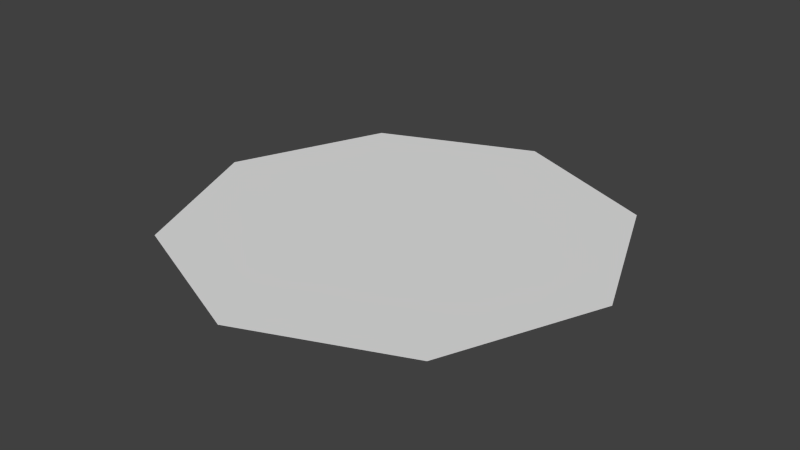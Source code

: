 # Source: Bubbles.blend  (saved by Blender 2.76.0; exported with 4.5.12 LTS)
import bpy
from mathutils import Matrix  # noqa: F401  (used for matrix-valued properties, if any)

bpy.ops.wm.read_factory_settings(use_empty=True)
scene = bpy.context.scene
scene.name = 'Scene'

# ---- collections
col_collection_1 = bpy.data.collections.new('Collection 1'); scene.collection.children.link(col_collection_1)

# ---- world
world_world = bpy.data.worlds.new('World'); scene.world = world_world
world_world.color = (0.05088, 0.05088, 0.05088)
world_world.use_sun_shadow = False
world_world.sun_shadow_jitter_overblur = 0.0
world_world.cycles.sampling_method = 'MANUAL'
world_world.cycles.sample_map_resolution = 256

# ---- meshes
me_circle_002 = bpy.data.meshes.new('Circle.002')
me_circle_002.from_pydata([(3.311e-07, 4.835, -0.1519), (2.939e-07, 4.835, -0.3989), (2.558e-07, 4.835, -0.7102), (2.189e-07, 4.835, -1.012), (1.848e-07, 4.835, -1.291), (1.603e-07, 4.835, -1.511), (1.427e-07, 4.835, -1.704), (1.228e-07, 4.835, -1.843), (3.576e-07, 4.835, -1.432e-06), (-0.1074, 4.835, -0.1074), (-0.2821, 4.835, -0.2821), (-0.5022, 4.835, -0.5022), (-0.7152, 4.835, -0.7152), (-0.9126, 4.835, -0.9126), (-1.069, 4.835, -1.069), (-1.205, 4.835, -1.205), (-1.303, 4.835, -1.303), (-0.1519, 4.835, -5.198e-07), (-0.3989, 4.835, -4.458e-07), (-0.7102, 4.835, -3.613e-07), (-1.012, 4.835, -2.795e-07), (-1.291, 4.835, -2.038e-07), (-1.511, 4.835, -1.465e-07), (-1.704, 4.835, -1.002e-07), (-1.843, 4.835, -5.961e-08), (-0.1074, 4.835, 0.1074), (-0.2821, 4.835, 0.2821), (-0.5022, 4.835, 0.5022), (-0.7152, 4.835, 0.7152), (-0.9126, 4.835, 0.9126), (-1.069, 4.835, 1.069), (-1.205, 4.835, 1.205), (-1.303, 4.835, 1.303), (-2.767e-07, 4.835, 0.1519), (-1.512e-07, 4.835, 0.3989), (-1.787e-09, 4.835, 0.7102), (1.428e-07, 4.835, 1.012), (2.768e-07, 4.835, 1.291), (3.801e-07, 4.835, 1.511), (4.666e-07, 4.835, 1.704), (5.361e-07, 4.835, 1.843), (0.1074, 4.835, 0.1074), (0.2821, 4.835, 0.2821), (0.5022, 4.835, 0.5022), (0.7152, 4.835, 0.7152), (0.9126, 4.835, 0.9126), (1.069, 4.835, 1.069), (1.205, 4.835, 1.205), (1.303, 4.835, 1.303), (0.1519, 4.835, 4.727e-08), (0.3989, 4.835, -1.077e-07), (0.7102, 4.835, -2.942e-07), (1.012, 4.835, -4.748e-07), (1.291, 4.835, -6.42e-07), (1.511, 4.835, -7.716e-07), (1.704, 4.835, -8.811e-07), (1.843, 4.835, -9.671e-07), (0.1074, 4.835, -0.1074), (0.2821, 4.835, -0.2821), (0.5022, 4.835, -0.5022), (0.7152, 4.835, -0.7152), (0.9126, 4.835, -0.9126), (1.069, 4.835, -1.069), (1.205, 4.835, -1.205), (1.303, 4.835, -1.303)], [], [(0, 57, 58, 1), (1, 58, 59, 2), (2, 59, 60, 3), (3, 60, 61, 4), (4, 61, 62, 5), (5, 62, 63, 6), (6, 63, 64, 7), (0, 8, 57), (9, 0, 1, 10), (10, 1, 2, 11), (11, 2, 3, 12), (12, 3, 4, 13), (13, 4, 5, 14), (14, 5, 6, 15), (15, 6, 7, 16), (9, 8, 0), (17, 9, 10, 18), (18, 10, 11, 19), (19, 11, 12, 20), (20, 12, 13, 21), (21, 13, 14, 22), (22, 14, 15, 23), (23, 15, 16, 24), (17, 8, 9), (25, 17, 18, 26), (26, 18, 19, 27), (27, 19, 20, 28), (28, 20, 21, 29), (29, 21, 22, 30), (30, 22, 23, 31), (31, 23, 24, 32), (25, 8, 17), (33, 25, 26, 34), (34, 26, 27, 35), (35, 27, 28, 36), (36, 28, 29, 37), (37, 29, 30, 38), (38, 30, 31, 39), (39, 31, 32, 40), (33, 8, 25), (41, 33, 34, 42), (42, 34, 35, 43), (43, 35, 36, 44), (44, 36, 37, 45), (45, 37, 38, 46), (46, 38, 39, 47), (47, 39, 40, 48), (41, 8, 33), (49, 41, 42, 50), (50, 42, 43, 51), (51, 43, 44, 52), (52, 44, 45, 53), (53, 45, 46, 54), (54, 46, 47, 55), (55, 47, 48, 56), (49, 8, 41), (57, 49, 50, 58), (58, 50, 51, 59), (59, 51, 52, 60), (60, 52, 53, 61), (61, 53, 54, 62), (62, 54, 55, 63), (63, 55, 56, 64), (57, 8, 49)])
me_circle_002.polygons.foreach_set('use_smooth', [True] * 64)
_uv = me_circle_002.uv_layers.new(name='UVMap')
_uv.uv.foreach_set('vector', [0.05, 0.1242, 0.1242, 0.1242, 0.2449, 0.2449, 0.05, 0.2449, 0.05, 0.2449, 0.2449, 0.2449, 0.3969, 0.3969, 0.05, 0.3969, 0.05, 0.3969, 0.3969, 0.3969, 0.5441, 0.5441, 0.05, 0.5441, 0.05, 0.5441, 0.5441, 0.5441, 0.6804, 0.6804, 0.05, 0.6804, 0.05, 0.6804, 0.6804, 0.6804, 0.7881, 0.7881, 0.05, 0.7881, 0.05, 0.7881, 0.7881, 0.7881, 0.8823, 0.8823, 0.05, 0.8823, 0.05, 0.8823, 0.8823, 0.8823, 0.95, 0.95, 0.05, 0.95, 0.05, 0.1242, 0.05, 0.05, 0.1242, 0.1242, 0.05, 0.1242, 0.1242, 0.1242, 0.2449, 0.2449, 0.05, 0.2449, 0.05, 0.2449, 0.2449, 0.2449, 0.3969, 0.3969, 0.05, 0.3969, 0.05, 0.3969, 0.3969, 0.3969, 0.5441, 0.5441, 0.05, 0.5441, 0.05, 0.5441, 0.5441, 0.5441, 0.6804, 0.6804, 0.05, 0.6804, 0.05, 0.6804, 0.6804, 0.6804, 0.7881, 0.7881, 0.05, 0.7881, 0.05, 0.7881, 0.7881, 0.7881, 0.8823, 0.8823, 0.05, 0.8823, 0.05, 0.8823, 0.8823, 0.8823, 0.95, 0.95, 0.05, 0.95, 0.05, 0.1242, 0.05, 0.05, 0.1242, 0.1242, 0.05, 0.1242, 0.1242, 0.1242, 0.2449, 0.2449, 0.05, 0.2449, 0.05, 0.2449, 0.2449, 0.2449, 0.3969, 0.3969, 0.05, 0.3969, 0.05, 0.3969, 0.3969, 0.3969, 0.5441, 0.5441, 0.05, 0.5441, 0.05, 0.5441, 0.5441, 0.5441, 0.6804, 0.6804, 0.05, 0.6804, 0.05, 0.6804, 0.6804, 0.6804, 0.7881, 0.7881, 0.05, 0.7881, 0.05, 0.7881, 0.7881, 0.7881, 0.8823, 0.8823, 0.05, 0.8823, 0.05, 0.8823, 0.8823, 0.8823, 0.95, 0.95, 0.05, 0.95, 0.05, 0.1242, 0.05, 0.05, 0.1242, 0.1242, 0.05, 0.1242, 0.1242, 0.1242, 0.2449, 0.2449, 0.05, 0.2449, 0.05, 0.2449, 0.2449, 0.2449, 0.3969, 0.3969, 0.05, 0.3969, 0.05, 0.3969, 0.3969, 0.3969, 0.5441, 0.5441, 0.05, 0.5441, 0.05, 0.5441, 0.5441, 0.5441, 0.6804, 0.6804, 0.05, 0.6804, 0.05, 0.6804, 0.6804, 0.6804, 0.7881, 0.7881, 0.05, 0.7881, 0.05, 0.7881, 0.7881, 0.7881, 0.8823, 0.8823, 0.05, 0.8823, 0.05, 0.8823, 0.8823, 0.8823, 0.95, 0.95, 0.05, 0.95, 0.05, 0.1242, 0.05, 0.05, 0.1242, 0.1242, 0.05, 0.1242, 0.1242, 0.1242, 0.2449, 0.2449, 0.05, 0.2449, 0.05, 0.2449, 0.2449, 0.2449, 0.3969, 0.3969, 0.05, 0.3969, 0.05, 0.3969, 0.3969, 0.3969, 0.5441, 0.5441, 0.05, 0.5441, 0.05, 0.5441, 0.5441, 0.5441, 0.6804, 0.6804, 0.05, 0.6804, 0.05, 0.6804, 0.6804, 0.6804, 0.7881, 0.7881, 0.05, 0.7881, 0.05, 0.7881, 0.7881, 0.7881, 0.8823, 0.8823, 0.05, 0.8823, 0.05, 0.8823, 0.8823, 0.8823, 0.95, 0.95, 0.05, 0.95, 0.05, 0.1242, 0.05, 0.05, 0.1242, 0.1242, 0.05, 0.1242, 0.1242, 0.1242, 0.2449, 0.2449, 0.05, 0.2449, 0.05, 0.2449, 0.2449, 0.2449, 0.3969, 0.3969, 0.05, 0.3969, 0.05, 0.3969, 0.3969, 0.3969, 0.5441, 0.5441, 0.05, 0.5441, 0.05, 0.5441, 0.5441, 0.5441, 0.6804, 0.6804, 0.05, 0.6804, 0.05, 0.6804, 0.6804, 0.6804, 0.7881, 0.7881, 0.05, 0.7881, 0.05, 0.7881, 0.7881, 0.7881, 0.8823, 0.8823, 0.05, 0.8823, 0.05, 0.8823, 0.8823, 0.8823, 0.95, 0.95, 0.05, 0.95, 0.05, 0.1242, 0.05, 0.05, 0.1242, 0.1242, 0.05, 0.1242, 0.1242, 0.1242, 0.2449, 0.2449, 0.05, 0.2449, 0.05, 0.2449, 0.2449, 0.2449, 0.3969, 0.3969, 0.05, 0.3969, 0.05, 0.3969, 0.3969, 0.3969, 0.5441, 0.5441, 0.05, 0.5441, 0.05, 0.5441, 0.5441, 0.5441, 0.6804, 0.6804, 0.05, 0.6804, 0.05, 0.6804, 0.6804, 0.6804, 0.7881, 0.7881, 0.05, 0.7881, 0.05, 0.7881, 0.7881, 0.7881, 0.8823, 0.8823, 0.05, 0.8823, 0.05, 0.8823, 0.8823, 0.8823, 0.95, 0.95, 0.05, 0.95, 0.05, 0.1242, 0.05, 0.05, 0.1242, 0.1242, 0.05, 0.1242, 0.1242, 0.1242, 0.2449, 0.2449, 0.05, 0.2449, 0.05, 0.2449, 0.2449, 0.2449, 0.3969, 0.3969, 0.05, 0.3969, 0.05, 0.3969, 0.3969, 0.3969, 0.5441, 0.5441, 0.05, 0.5441, 0.05, 0.5441, 0.5441, 0.5441, 0.6804, 0.6804, 0.05, 0.6804, 0.05, 0.6804, 0.6804, 0.6804, 0.7881, 0.7881, 0.05, 0.7881, 0.05, 0.7881, 0.7881, 0.7881, 0.8823, 0.8823, 0.05, 0.8823, 0.05, 0.8823, 0.8823, 0.8823, 0.95, 0.95, 0.05, 0.95, 0.05, 0.1242, 0.05, 0.05, 0.1242, 0.1242])
me_circle_002.use_remesh_preserve_volume = False
me_circle_002.use_remesh_preserve_attributes = False
me_circle_002.use_mirror_vertex_groups = False
me_circle_002.update()

# ---- objects
ob_liquid = bpy.data.objects.new('Liquid', me_circle_002)

# ---- transforms, parenting, visibility, modifiers, constraints
ob_liquid.location = (0.0, 0.0, 0.0)
ob_liquid.rotation_euler = (1.571, -0.0, 0.0)
ob_liquid.scale = (1.5, 1.5, 1.5)
ob_liquid.lineart.crease_threshold = 0.0

# ---- collection membership
col_collection_1.objects.link(ob_liquid)

# ---- scene / render settings (as saved in the file)
scene.frame_start = 1; scene.frame_end = 250; scene.frame_set(1)
scene.render.engine = 'BLENDER_EEVEE_NEXT'
scene.render.resolution_percentage = 50
scene.render.dither_intensity = 0.0
scene.cycles.use_denoising = False
scene.cycles.samples = 10
scene.cycles.sampling_pattern = 'TABULATED_SOBOL'
scene.cycles.light_sampling_threshold = 0.0
scene.cycles.use_adaptive_sampling = False
scene.cycles.use_light_tree = False
scene.cycles.blur_glossy = 0.0
scene.cycles.pixel_filter_type = 'GAUSSIAN'
scene.cycles.sample_clamp_indirect = 0.0
scene.view_settings.view_transform = 'Standard'
bpy.context.view_layer.update()

# ---- added for rendering (the .blend has no active camera and no usable light): camera, sun
cam_auto = bpy.data.cameras.new('AutoCamera')
cam_auto.lens = 50.0
cam_auto.sensor_width = 36.0
cam_auto.clip_end = 1000.0
ob_auto_camera = bpy.data.objects.new('AutoCamera', cam_auto)
scene.collection.objects.link(ob_auto_camera)
ob_auto_camera.location = (7.23261, -8.67913, 13.0384)
ob_auto_camera.rotation_euler = (1.09748, -7.21219e-08, 0.694738)
scene.camera = ob_auto_camera
light_auto_sun = bpy.data.lights.new('AutoSun', 'SUN')
light_auto_sun.energy = 3.0
light_auto_sun.angle = 0.0523599
ob_auto_sun = bpy.data.objects.new('AutoSun', light_auto_sun)
scene.collection.objects.link(ob_auto_sun)
ob_auto_sun.rotation_euler = (0.872665, 0.174533, 0.523599)
bpy.context.view_layer.update()
